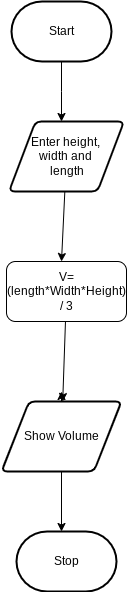

The diagram above was exported from draw.io. Its source (the exported page's mxGraphModel, read from the mxfile embedded in the PNG):
<mxGraphModel dx="1086" dy="706" grid="1" gridSize="10" guides="1" tooltips="1" connect="1" arrows="1" fold="1" page="1" pageScale="1" pageWidth="850" pageHeight="1100" math="0" shadow="0">
  <root>
    <mxCell id="0" />
    <mxCell id="1" parent="0" />
    <mxCell id="2" value="Start" style="strokeWidth=2;html=1;shape=mxgraph.flowchart.terminator;whiteSpace=wrap;" parent="1" vertex="1">
      <mxGeometry x="320" y="20" width="100" height="60" as="geometry" />
    </mxCell>
    <mxCell id="3" value="Stop" style="strokeWidth=2;html=1;shape=mxgraph.flowchart.terminator;whiteSpace=wrap;" parent="1" vertex="1">
      <mxGeometry x="325" y="550" width="100" height="60" as="geometry" />
    </mxCell>
    <mxCell id="7" style="edgeStyle=none;html=1;" edge="1" parent="1" source="4">
      <mxGeometry relative="1" as="geometry">
        <mxPoint x="370" y="280" as="targetPoint" />
      </mxGeometry>
    </mxCell>
    <mxCell id="4" value="Enter height,&amp;nbsp;&lt;div&gt;width and&amp;nbsp;&lt;/div&gt;&lt;div&gt;length&lt;/div&gt;" style="shape=parallelogram;html=1;strokeWidth=2;perimeter=parallelogramPerimeter;whiteSpace=wrap;rounded=1;arcSize=12;size=0.23;" vertex="1" parent="1">
      <mxGeometry x="317.5" y="140" width="115" height="70" as="geometry" />
    </mxCell>
    <mxCell id="5" style="edgeStyle=orthogonalEdgeStyle;html=1;exitX=0.5;exitY=1;exitDx=0;exitDy=0;exitPerimeter=0;strokeColor=default;rounded=0;curved=0;" edge="1" parent="1" source="2">
      <mxGeometry relative="1" as="geometry">
        <mxPoint x="370" y="140" as="targetPoint" />
      </mxGeometry>
    </mxCell>
    <mxCell id="8" style="edgeStyle=none;html=1;" edge="1" parent="1" source="6" target="9">
      <mxGeometry relative="1" as="geometry">
        <mxPoint x="370" y="430" as="targetPoint" />
      </mxGeometry>
    </mxCell>
    <mxCell id="6" value="V= (length*Width*Height) / 3" style="rounded=1;whiteSpace=wrap;html=1;" vertex="1" parent="1">
      <mxGeometry x="315" y="280" width="120" height="60" as="geometry" />
    </mxCell>
    <mxCell id="10" style="edgeStyle=none;html=1;" edge="1" parent="1" source="9">
      <mxGeometry relative="1" as="geometry">
        <mxPoint x="370" y="410" as="targetPoint" />
        <Array as="points">
          <mxPoint x="370" y="410" />
        </Array>
      </mxGeometry>
    </mxCell>
    <mxCell id="11" style="edgeStyle=none;html=1;" edge="1" parent="1" source="9">
      <mxGeometry relative="1" as="geometry">
        <mxPoint x="370" y="550" as="targetPoint" />
      </mxGeometry>
    </mxCell>
    <mxCell id="9" value="Show Volume" style="shape=parallelogram;html=1;strokeWidth=2;perimeter=parallelogramPerimeter;whiteSpace=wrap;rounded=1;arcSize=12;size=0.23;" vertex="1" parent="1">
      <mxGeometry x="310" y="420" width="120" height="70" as="geometry" />
    </mxCell>
  </root>
</mxGraphModel>